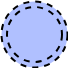

The diagram above was exported from draw.io. Its source (the exported page's mxGraphModel, read from the mxfile embedded in the PNG):
<mxGraphModel dx="989" dy="546" grid="1" gridSize="10" guides="1" tooltips="1" connect="1" arrows="1" fold="1" page="1" pageScale="1" pageWidth="850" pageHeight="1100" math="0" shadow="0">
  <root>
    <mxCell id="0" />
    <mxCell id="1" parent="0" />
    <mxCell id="2" value="" style="group;aspect=fixed;" vertex="1" connectable="0" parent="1">
      <mxGeometry x="920" y="240" width="66" height="66" as="geometry" />
    </mxCell>
    <mxCell id="3" value="" style="ellipse;whiteSpace=wrap;html=1;aspect=fixed;dashed=1;strokeWidth=2;fontSize=14;fontStyle=1;fillColor=#B0C0FF;" vertex="1" parent="2">
      <mxGeometry width="66" height="66" as="geometry" />
    </mxCell>
    <mxCell id="4" value="" style="ellipse;whiteSpace=wrap;html=1;aspect=fixed;dashed=1;strokeWidth=2;fontSize=14;fontStyle=1;fillColor=none;" vertex="1" parent="2">
      <mxGeometry x="5.5" y="5.5" width="55.00000000000001" height="55.00000000000001" as="geometry" />
    </mxCell>
  </root>
</mxGraphModel>